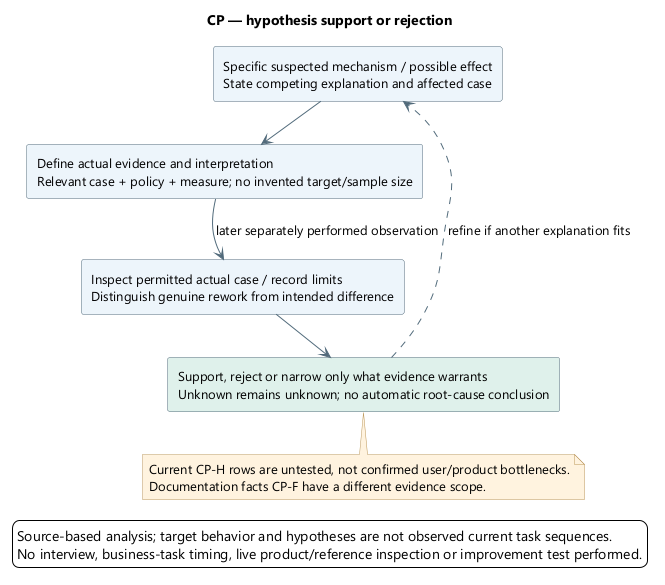

The diagram above was rendered by PlantUML. Its source (embedded in the PNG):
@startuml
' OWNER-MVP-2026-11-04 review: MVP core / cross-cutting. Core presentation/application/files or shared authority/recovery invariant remains applicable.
skinparam backgroundColor white
skinparam defaultFontName Segoe UI
skinparam defaultFontSize 13
skinparam shadowing false
skinparam ArrowColor #526B7B
skinparam rectangleBackgroundColor #EDF4FB
skinparam rectangleBorderColor #526B7B
skinparam noteBackgroundColor #FFF3DF
skinparam noteBorderColor #B99557
skinparam nodesep 38
skinparam ranksep 42
title CP — hypothesis support or rejection
top to bottom direction
rectangle "Specific suspected mechanism / possible effect\nState competing explanation and affected case" as Hypothesis
rectangle "Define actual evidence and interpretation\nRelevant case + policy + measure; no invented target/sample size" as Method
rectangle "Inspect permitted actual case / record limits\nDistinguish genuine rework from intended difference" as Observe
rectangle "Support, reject or narrow only what evidence warrants\nUnknown remains unknown; no automatic root-cause conclusion" as Result #DFF1EA
Hypothesis --> Method
Method --> Observe : later separately performed observation
Observe --> Result
Result ..> Hypothesis : refine if another explanation fits
note bottom of Result
Current CP-H rows are untested, not confirmed user/product bottlenecks.
Documentation facts CP-F have a different evidence scope.
end note

legend bottom
Source-based analysis; target behavior and hypotheses are not observed current task sequences.
No interview, business-task timing, live product/reference inspection or improvement test performed.
endlegend
@enduml